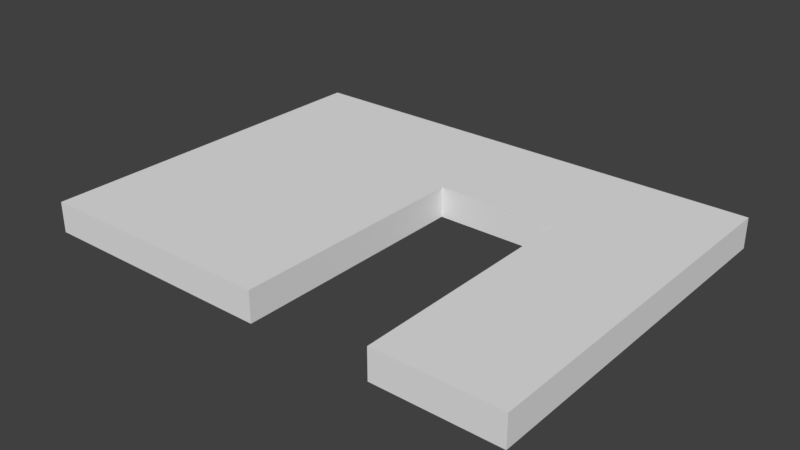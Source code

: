 # Source: SM_Wall_Door_3x4x0.25.blend  (saved by Blender 2.79.0; exported with 4.5.12 LTS)
import bpy
from mathutils import Matrix  # noqa: F401  (used for matrix-valued properties, if any)

bpy.ops.wm.read_factory_settings(use_empty=True)
scene = bpy.context.scene
scene.name = 'Scene'

# ---- collections
col_collection_1 = bpy.data.collections.new('Collection 1'); scene.collection.children.link(col_collection_1)

# ---- world
world_world = bpy.data.worlds.new('World'); scene.world = world_world
world_world.color = (0.05088, 0.05088, 0.05088)
world_world.use_sun_shadow = False
world_world.sun_shadow_jitter_overblur = 0.0
world_world.cycles.sampling_method = 'MANUAL'

# ---- meshes
me_vert = bpy.data.meshes.new('Vert')
me_vert.from_pydata([(4.0, 3.0, 0.25), (0.0, 3.0, 0.0), (4.0, 3.0, 0.0), (4.0, 0.0, 0.0), (3.0, 0.0, 0.0), (3.0, 2.0, 0.0), (2.0, 2.0, 0.0), (2.0, 0.0, 0.0), (0.0, 0.0, 0.0), (0.0, 3.0, 0.25), (4.0, 0.0, 0.25), (3.0, 0.0, 0.25), (3.0, 2.0, 0.25), (2.0, 2.0, 0.25), (2.0, 0.0, 0.25), (0.0, 0.0, 0.25)], [], [(5, 12, 13, 6), (3, 10, 11, 4), (8, 7, 14, 15), (1, 9, 0, 2), (6, 13, 14, 7), (4, 11, 12, 5), (2, 0, 10, 3), (8, 15, 9, 1), (12, 11, 10, 0, 9, 15, 14, 13), (1, 2, 3, 4, 5, 6, 7, 8)])
me_vert.use_remesh_preserve_volume = False
me_vert.use_remesh_preserve_attributes = False
me_vert.use_mirror_vertex_groups = False
me_vert.update()

# ---- objects
ob_sm_wall_door_3x4x0_25 = bpy.data.objects.new('SM_Wall_Door_3x4x0.25', me_vert)

# ---- transforms, parenting, visibility, modifiers, constraints
ob_sm_wall_door_3x4x0_25.location = (0.0, 0.0, 0.0)
ob_sm_wall_door_3x4x0_25.lineart.crease_threshold = 0.0

# ---- collection membership
col_collection_1.objects.link(ob_sm_wall_door_3x4x0_25)

# ---- scene / render settings (as saved in the file)
scene.frame_start = 1; scene.frame_end = 250; scene.frame_set(1)
scene.render.engine = 'CYCLES'
scene.render.resolution_percentage = 50
scene.render.dither_intensity = 0.0
scene.cycles.use_denoising = False
scene.cycles.samples = 128
scene.cycles.sampling_pattern = 'TABULATED_SOBOL'
scene.cycles.use_adaptive_sampling = False
scene.cycles.use_light_tree = False
scene.cycles.blur_glossy = 0.0
scene.cycles.sample_clamp_indirect = 0.0
scene.view_settings.view_transform = 'Standard'
bpy.context.view_layer.update()

# ---- added for rendering (the .blend has no active camera and no usable light): camera, sun
cam_auto = bpy.data.cameras.new('AutoCamera')
cam_auto.lens = 50.0
cam_auto.sensor_width = 36.0
cam_auto.clip_end = 1000.0
ob_auto_camera = bpy.data.objects.new('AutoCamera', cam_auto)
scene.collection.objects.link(ob_auto_camera)
ob_auto_camera.location = (6.6319, -4.05828, 3.83052)
ob_auto_camera.rotation_euler = (1.09748, -7.21219e-08, 0.694738)
scene.camera = ob_auto_camera
light_auto_sun = bpy.data.lights.new('AutoSun', 'SUN')
light_auto_sun.energy = 3.0
light_auto_sun.angle = 0.0523599
ob_auto_sun = bpy.data.objects.new('AutoSun', light_auto_sun)
scene.collection.objects.link(ob_auto_sun)
ob_auto_sun.rotation_euler = (0.872665, 0.174533, 0.523599)
bpy.context.view_layer.update()
